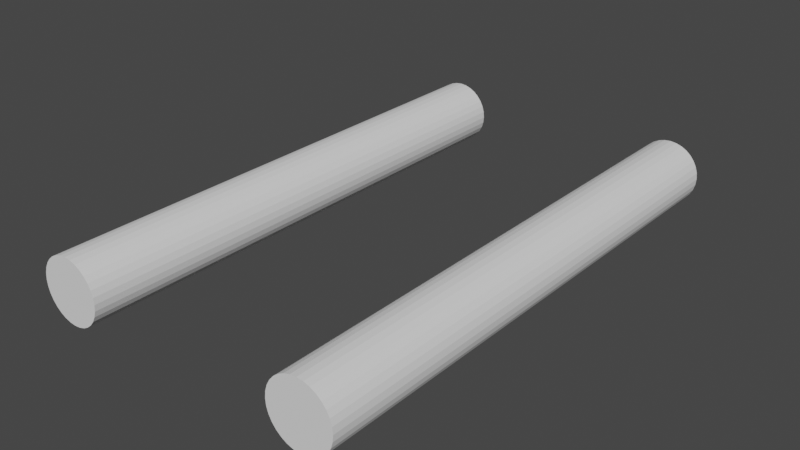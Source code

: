 # Source: rails_straight.blend  (saved by Blender 2.83.19; exported with 4.5.12 LTS)
import bpy
from mathutils import Matrix  # noqa: F401  (used for matrix-valued properties, if any)

bpy.ops.wm.read_factory_settings(use_empty=True)
scene = bpy.context.scene
scene.name = 'Scene'

# ---- collections
col_collection = bpy.data.collections.new('Collection'); scene.collection.children.link(col_collection)

# ---- world
world_world = bpy.data.worlds.new('World'); scene.world = world_world
world_world.use_nodes = True; world_world.node_tree.nodes.clear()
_N = world_world.node_tree.nodes; _L = world_world.node_tree.links
n0 = _N.new('ShaderNodeOutputWorld'); n0.name = 'World Output'; n0.location = (300, 300)
n1 = _N.new('ShaderNodeBackground'); n1.name = 'Background'; n1.location = (10, 300)
n1.inputs[0].default_value = (0.05088, 0.05088, 0.05088, 1.0)
_L.new(n1.outputs[0], n0.inputs[0])
n0.is_active_output = True
world_world.color = (0.05088, 0.05088, 0.05088)
world_world.use_sun_shadow = False
world_world.sun_shadow_jitter_overblur = 0.0

# ---- meshes
me_cylinder = bpy.data.meshes.new('Cylinder')
me_cylinder.from_pydata([(-0.3507, 0.6431, 0.07883), (-0.3507, -0.6431, 0.07883), (-0.3353, 0.6431, 0.07731), (-0.3353, -0.6431, 0.07731), (-0.3205, 0.6431, 0.07283), (-0.3205, -0.6431, 0.07283), (-0.3069, 0.6431, 0.06554), (-0.3069, -0.6431, 0.06554), (-0.2949, 0.6431, 0.05574), (-0.2949, -0.6431, 0.05574), (-0.2851, 0.6431, 0.04379), (-0.2851, -0.6431, 0.04379), (-0.2778, 0.6431, 0.03017), (-0.2778, -0.6431, 0.03017), (-0.2733, 0.6431, 0.01538), (-0.2733, -0.6431, 0.01538), (-0.2718, 0.6431, 3.406e-08), (-0.2718, -0.6431, -2.216e-08), (-0.2733, 0.6431, -0.01538), (-0.2733, -0.6431, -0.01538), (-0.2778, 0.6431, -0.03017), (-0.2778, -0.6431, -0.03017), (-0.2851, 0.6431, -0.04379), (-0.2851, -0.6431, -0.04379), (-0.2949, 0.6431, -0.05574), (-0.2949, -0.6431, -0.05574), (-0.3069, 0.6431, -0.06554), (-0.3069, -0.6431, -0.06554), (-0.3205, 0.6431, -0.07283), (-0.3205, -0.6431, -0.07283), (-0.3353, 0.6431, -0.07731), (-0.3353, -0.6431, -0.07731), (-0.3507, 0.6431, -0.07883), (-0.3507, -0.6431, -0.07883), (-0.366, 0.6431, -0.07731), (-0.366, -0.6431, -0.07731), (-0.3808, 0.6431, -0.07283), (-0.3808, -0.6431, -0.07283), (-0.3945, 0.6431, -0.06554), (-0.3945, -0.6431, -0.06554), (-0.4064, 0.6431, -0.05574), (-0.4064, -0.6431, -0.05574), (-0.4162, 0.6431, -0.04379), (-0.4162, -0.6431, -0.04379), (-0.4235, 0.6431, -0.03017), (-0.4235, -0.6431, -0.03017), (-0.428, 0.6431, -0.01538), (-0.428, -0.6431, -0.01538), (-0.4295, 0.6431, 1.042e-07), (-0.4295, -0.6431, 4.801e-08), (-0.428, 0.6431, 0.01538), (-0.428, -0.6431, 0.01538), (-0.4235, 0.6431, 0.03017), (-0.4235, -0.6431, 0.03017), (-0.4162, 0.6431, 0.04379), (-0.4162, -0.6431, 0.04379), (-0.4064, 0.6431, 0.05574), (-0.4064, -0.6431, 0.05574), (-0.3945, 0.6431, 0.06554), (-0.3945, -0.6431, 0.06554), (-0.3808, 0.6431, 0.07283), (-0.3808, -0.6431, 0.07283), (-0.366, 0.6431, 0.07731), (-0.366, -0.6431, 0.07731), (0.2815, 0.6431, 0.07883), (0.2815, -0.6431, 0.07883), (0.2969, 0.6431, 0.07731), (0.2969, -0.6431, 0.07731), (0.3117, 0.6431, 0.07283), (0.3117, -0.6431, 0.07283), (0.3253, 0.6431, 0.06554), (0.3253, -0.6431, 0.06554), (0.3372, 0.6431, 0.05574), (0.3372, -0.6431, 0.05574), (0.347, 0.6431, 0.04379), (0.347, -0.6431, 0.04379), (0.3543, 0.6431, 0.03017), (0.3543, -0.6431, 0.03017), (0.3588, 0.6431, 0.01538), (0.3588, -0.6431, 0.01538), (0.3603, 0.6431, 3.406e-08), (0.3603, -0.6431, -2.216e-08), (0.3588, 0.6431, -0.01538), (0.3588, -0.6431, -0.01538), (0.3543, 0.6431, -0.03017), (0.3543, -0.6431, -0.03017), (0.347, 0.6431, -0.04379), (0.347, -0.6431, -0.04379), (0.3372, 0.6431, -0.05574), (0.3372, -0.6431, -0.05574), (0.3253, 0.6431, -0.06554), (0.3253, -0.6431, -0.06554), (0.3117, 0.6431, -0.07283), (0.3117, -0.6431, -0.07283), (0.2969, 0.6431, -0.07731), (0.2969, -0.6431, -0.07731), (0.2815, 0.6431, -0.07883), (0.2815, -0.6431, -0.07883), (0.2661, 0.6431, -0.07731), (0.2661, -0.6431, -0.07731), (0.2513, 0.6431, -0.07283), (0.2513, -0.6431, -0.07283), (0.2377, 0.6431, -0.06554), (0.2377, -0.6431, -0.06554), (0.2258, 0.6431, -0.05574), (0.2258, -0.6431, -0.05574), (0.216, 0.6431, -0.04379), (0.216, -0.6431, -0.04379), (0.2087, 0.6431, -0.03017), (0.2087, -0.6431, -0.03017), (0.2042, 0.6431, -0.01538), (0.2042, -0.6431, -0.01538), (0.2027, 0.6431, 1.042e-07), (0.2027, -0.6431, 4.801e-08), (0.2042, 0.6431, 0.01538), (0.2042, -0.6431, 0.01538), (0.2087, 0.6431, 0.03017), (0.2087, -0.6431, 0.03017), (0.216, 0.6431, 0.04379), (0.216, -0.6431, 0.04379), (0.2258, 0.6431, 0.05574), (0.2258, -0.6431, 0.05574), (0.2377, 0.6431, 0.06554), (0.2377, -0.6431, 0.06554), (0.2513, 0.6431, 0.07283), (0.2513, -0.6431, 0.07283), (0.2661, 0.6431, 0.07731), (0.2661, -0.6431, 0.07731)], [], [(0, 1, 3, 2), (2, 3, 5, 4), (4, 5, 7, 6), (6, 7, 9, 8), (8, 9, 11, 10), (10, 11, 13, 12), (12, 13, 15, 14), (14, 15, 17, 16), (16, 17, 19, 18), (18, 19, 21, 20), (20, 21, 23, 22), (22, 23, 25, 24), (24, 25, 27, 26), (26, 27, 29, 28), (28, 29, 31, 30), (30, 31, 33, 32), (32, 33, 35, 34), (34, 35, 37, 36), (36, 37, 39, 38), (38, 39, 41, 40), (40, 41, 43, 42), (42, 43, 45, 44), (44, 45, 47, 46), (46, 47, 49, 48), (48, 49, 51, 50), (50, 51, 53, 52), (52, 53, 55, 54), (54, 55, 57, 56), (56, 57, 59, 58), (58, 59, 61, 60), (3, 1, 63, 61, 59, 57, 55, 53, 51, 49, 47, 45, 43, 41, 39, 37, 35, 33, 31, 29, 27, 25, 23, 21, 19, 17, 15, 13, 11, 9, 7, 5), (60, 61, 63, 62), (62, 63, 1, 0), (0, 2, 4, 6, 8, 10, 12, 14, 16, 18, 20, 22, 24, 26, 28, 30, 32, 34, 36, 38, 40, 42, 44, 46, 48, 50, 52, 54, 56, 58, 60, 62), (64, 65, 67, 66), (66, 67, 69, 68), (68, 69, 71, 70), (70, 71, 73, 72), (72, 73, 75, 74), (74, 75, 77, 76), (76, 77, 79, 78), (78, 79, 81, 80), (80, 81, 83, 82), (82, 83, 85, 84), (84, 85, 87, 86), (86, 87, 89, 88), (88, 89, 91, 90), (90, 91, 93, 92), (92, 93, 95, 94), (94, 95, 97, 96), (96, 97, 99, 98), (98, 99, 101, 100), (100, 101, 103, 102), (102, 103, 105, 104), (104, 105, 107, 106), (106, 107, 109, 108), (108, 109, 111, 110), (110, 111, 113, 112), (112, 113, 115, 114), (114, 115, 117, 116), (116, 117, 119, 118), (118, 119, 121, 120), (120, 121, 123, 122), (122, 123, 125, 124), (67, 65, 127, 125, 123, 121, 119, 117, 115, 113, 111, 109, 107, 105, 103, 101, 99, 97, 95, 93, 91, 89, 87, 85, 83, 81, 79, 77, 75, 73, 71, 69), (124, 125, 127, 126), (126, 127, 65, 64), (64, 66, 68, 70, 72, 74, 76, 78, 80, 82, 84, 86, 88, 90, 92, 94, 96, 98, 100, 102, 104, 106, 108, 110, 112, 114, 116, 118, 120, 122, 124, 126)])
_uv = me_cylinder.uv_layers.new(name='UVMap')
_uv.uv.foreach_set('vector', [1.0, 0.5, 1.0, 1.0, 0.9688, 1.0, 0.9688, 0.5, 0.9688, 0.5, 0.9688, 1.0, 0.9375, 1.0, 0.9375, 0.5, 0.9375, 0.5, 0.9375, 1.0, 0.9062, 1.0, 0.9062, 0.5, 0.9062, 0.5, 0.9062, 1.0, 0.875, 1.0, 0.875, 0.5, 0.875, 0.5, 0.875, 1.0, 0.8438, 1.0, 0.8438, 0.5, 0.8438, 0.5, 0.8438, 1.0, 0.8125, 1.0, 0.8125, 0.5, 0.8125, 0.5, 0.8125, 1.0, 0.7812, 1.0, 0.7812, 0.5, 0.7812, 0.5, 0.7812, 1.0, 0.75, 1.0, 0.75, 0.5, 0.75, 0.5, 0.75, 1.0, 0.7188, 1.0, 0.7188, 0.5, 0.7188, 0.5, 0.7188, 1.0, 0.6875, 1.0, 0.6875, 0.5, 0.6875, 0.5, 0.6875, 1.0, 0.6562, 1.0, 0.6562, 0.5, 0.6562, 0.5, 0.6562, 1.0, 0.625, 1.0, 0.625, 0.5, 0.625, 0.5, 0.625, 1.0, 0.5938, 1.0, 0.5938, 0.5, 0.5938, 0.5, 0.5938, 1.0, 0.5625, 1.0, 0.5625, 0.5, 0.5625, 0.5, 0.5625, 1.0, 0.5312, 1.0, 0.5312, 0.5, 0.5312, 0.5, 0.5312, 1.0, 0.5, 1.0, 0.5, 0.5, 0.5, 0.5, 0.5, 1.0, 0.4688, 1.0, 0.4688, 0.5, 0.4688, 0.5, 0.4688, 1.0, 0.4375, 1.0, 0.4375, 0.5, 0.4375, 0.5, 0.4375, 1.0, 0.4062, 1.0, 0.4062, 0.5, 0.4062, 0.5, 0.4062, 1.0, 0.375, 1.0, 0.375, 0.5, 0.375, 0.5, 0.375, 1.0, 0.3438, 1.0, 0.3438, 0.5, 0.3438, 0.5, 0.3438, 1.0, 0.3125, 1.0, 0.3125, 0.5, 0.3125, 0.5, 0.3125, 1.0, 0.2812, 1.0, 0.2812, 0.5, 0.2812, 0.5, 0.2812, 1.0, 0.25, 1.0, 0.25, 0.5, 0.25, 0.5, 0.25, 1.0, 0.2188, 1.0, 0.2188, 0.5, 0.2188, 0.5, 0.2188, 1.0, 0.1875, 1.0, 0.1875, 0.5, 0.1875, 0.5, 0.1875, 1.0, 0.1562, 1.0, 0.1562, 0.5, 0.1562, 0.5, 0.1562, 1.0, 0.125, 1.0, 0.125, 0.5, 0.125, 0.5, 0.125, 1.0, 0.09375, 1.0, 0.09375, 0.5, 0.09375, 0.5, 0.09375, 1.0, 0.0625, 1.0, 0.0625, 0.5, 0.2968, 0.4854, 0.25, 0.49, 0.2032, 0.4854, 0.1582, 0.4717, 0.1167, 0.4496, 0.08029, 0.4197, 0.05045, 0.3833, 0.02827, 0.3418, 0.01461, 0.2968, 0.01, 0.25, 0.01461, 0.2032, 0.02827, 0.1582, 0.05045, 0.1167, 0.08029, 0.08029, 0.1167, 0.05045, 0.1582, 0.02827, 0.2032, 0.01461, 0.25, 0.01, 0.2968, 0.01461, 0.3418, 0.02827, 0.3833, 0.05045, 0.4197, 0.08029, 0.4496, 0.1167, 0.4717, 0.1582, 0.4854, 0.2032, 0.49, 0.25, 0.4854, 0.2968, 0.4717, 0.3418, 0.4496, 0.3833, 0.4197, 0.4197, 0.3833, 0.4496, 0.3418, 0.4717, 0.0625, 0.5, 0.0625, 1.0, 0.03125, 1.0, 0.03125, 0.5, 0.03125, 0.5, 0.03125, 1.0, 0.0, 1.0, 0.0, 0.5, 0.75, 0.49, 0.7968, 0.4854, 0.8418, 0.4717, 0.8833, 0.4496, 0.9197, 0.4197, 0.9496, 0.3833, 0.9717, 0.3418, 0.9854, 0.2968, 0.99, 0.25, 0.9854, 0.2032, 0.9717, 0.1582, 0.9496, 0.1167, 0.9197, 0.08029, 0.8833, 0.05045, 0.8418, 0.02827, 0.7968, 0.01461, 0.75, 0.01, 0.7032, 0.01461, 0.6582, 0.02827, 0.6167, 0.05045, 0.5803, 0.08029, 0.5504, 0.1167, 0.5283, 0.1582, 0.5146, 0.2032, 0.51, 0.25, 0.5146, 0.2968, 0.5283, 0.3418, 0.5504, 0.3833, 0.5803, 0.4197, 0.6167, 0.4496, 0.6582, 0.4717, 0.7032, 0.4854, 1.0, 0.5, 1.0, 1.0, 0.9688, 1.0, 0.9688, 0.5, 0.9688, 0.5, 0.9688, 1.0, 0.9375, 1.0, 0.9375, 0.5, 0.9375, 0.5, 0.9375, 1.0, 0.9062, 1.0, 0.9062, 0.5, 0.9062, 0.5, 0.9062, 1.0, 0.875, 1.0, 0.875, 0.5, 0.875, 0.5, 0.875, 1.0, 0.8438, 1.0, 0.8438, 0.5, 0.8438, 0.5, 0.8438, 1.0, 0.8125, 1.0, 0.8125, 0.5, 0.8125, 0.5, 0.8125, 1.0, 0.7812, 1.0, 0.7812, 0.5, 0.7812, 0.5, 0.7812, 1.0, 0.75, 1.0, 0.75, 0.5, 0.75, 0.5, 0.75, 1.0, 0.7188, 1.0, 0.7188, 0.5, 0.7188, 0.5, 0.7188, 1.0, 0.6875, 1.0, 0.6875, 0.5, 0.6875, 0.5, 0.6875, 1.0, 0.6562, 1.0, 0.6562, 0.5, 0.6562, 0.5, 0.6562, 1.0, 0.625, 1.0, 0.625, 0.5, 0.625, 0.5, 0.625, 1.0, 0.5938, 1.0, 0.5938, 0.5, 0.5938, 0.5, 0.5938, 1.0, 0.5625, 1.0, 0.5625, 0.5, 0.5625, 0.5, 0.5625, 1.0, 0.5312, 1.0, 0.5312, 0.5, 0.5312, 0.5, 0.5312, 1.0, 0.5, 1.0, 0.5, 0.5, 0.5, 0.5, 0.5, 1.0, 0.4688, 1.0, 0.4688, 0.5, 0.4688, 0.5, 0.4688, 1.0, 0.4375, 1.0, 0.4375, 0.5, 0.4375, 0.5, 0.4375, 1.0, 0.4062, 1.0, 0.4062, 0.5, 0.4062, 0.5, 0.4062, 1.0, 0.375, 1.0, 0.375, 0.5, 0.375, 0.5, 0.375, 1.0, 0.3438, 1.0, 0.3438, 0.5, 0.3438, 0.5, 0.3438, 1.0, 0.3125, 1.0, 0.3125, 0.5, 0.3125, 0.5, 0.3125, 1.0, 0.2812, 1.0, 0.2812, 0.5, 0.2812, 0.5, 0.2812, 1.0, 0.25, 1.0, 0.25, 0.5, 0.25, 0.5, 0.25, 1.0, 0.2188, 1.0, 0.2188, 0.5, 0.2188, 0.5, 0.2188, 1.0, 0.1875, 1.0, 0.1875, 0.5, 0.1875, 0.5, 0.1875, 1.0, 0.1562, 1.0, 0.1562, 0.5, 0.1562, 0.5, 0.1562, 1.0, 0.125, 1.0, 0.125, 0.5, 0.125, 0.5, 0.125, 1.0, 0.09375, 1.0, 0.09375, 0.5, 0.09375, 0.5, 0.09375, 1.0, 0.0625, 1.0, 0.0625, 0.5, 0.2968, 0.4854, 0.25, 0.49, 0.2032, 0.4854, 0.1582, 0.4717, 0.1167, 0.4496, 0.08029, 0.4197, 0.05045, 0.3833, 0.02827, 0.3418, 0.01461, 0.2968, 0.01, 0.25, 0.01461, 0.2032, 0.02827, 0.1582, 0.05045, 0.1167, 0.08029, 0.08029, 0.1167, 0.05045, 0.1582, 0.02827, 0.2032, 0.01461, 0.25, 0.01, 0.2968, 0.01461, 0.3418, 0.02827, 0.3833, 0.05045, 0.4197, 0.08029, 0.4496, 0.1167, 0.4717, 0.1582, 0.4854, 0.2032, 0.49, 0.25, 0.4854, 0.2968, 0.4717, 0.3418, 0.4496, 0.3833, 0.4197, 0.4197, 0.3833, 0.4496, 0.3418, 0.4717, 0.0625, 0.5, 0.0625, 1.0, 0.03125, 1.0, 0.03125, 0.5, 0.03125, 0.5, 0.03125, 1.0, 0.0, 1.0, 0.0, 0.5, 0.75, 0.49, 0.7968, 0.4854, 0.8418, 0.4717, 0.8833, 0.4496, 0.9197, 0.4197, 0.9496, 0.3833, 0.9717, 0.3418, 0.9854, 0.2968, 0.99, 0.25, 0.9854, 0.2032, 0.9717, 0.1582, 0.9496, 0.1167, 0.9197, 0.08029, 0.8833, 0.05045, 0.8418, 0.02827, 0.7968, 0.01461, 0.75, 0.01, 0.7032, 0.01461, 0.6582, 0.02827, 0.6167, 0.05045, 0.5803, 0.08029, 0.5504, 0.1167, 0.5283, 0.1582, 0.5146, 0.2032, 0.51, 0.25, 0.5146, 0.2968, 0.5283, 0.3418, 0.5504, 0.3833, 0.5803, 0.4197, 0.6167, 0.4496, 0.6582, 0.4717, 0.7032, 0.4854])
me_cylinder.use_remesh_fix_poles = True
me_cylinder.use_remesh_preserve_attributes = False
me_cylinder.use_mirror_vertex_groups = False
me_cylinder.update()

# ---- objects
ob_cylinder = bpy.data.objects.new('Cylinder', me_cylinder)

# ---- transforms, parenting, visibility, modifiers, constraints
ob_cylinder.location = (0.0, 0.0, 0.0)
ob_cylinder.lineart.crease_threshold = 0.0

# ---- collection membership
col_collection.objects.link(ob_cylinder)

# ---- scene / render settings (as saved in the file)
scene.frame_start = 1; scene.frame_end = 250; scene.frame_set(1)
scene.render.engine = 'BLENDER_EEVEE_NEXT'
scene.cycles.use_denoising = False
scene.cycles.samples = 128
scene.cycles.sampling_pattern = 'TABULATED_SOBOL'
scene.cycles.use_adaptive_sampling = False
scene.cycles.use_light_tree = False
scene.view_settings.view_transform = 'Filmic'
bpy.context.view_layer.update()

# ---- added for rendering (the .blend has no active camera and no usable light): camera, sun
cam_auto = bpy.data.cameras.new('AutoCamera')
cam_auto.lens = 50.0
cam_auto.sensor_width = 36.0
cam_auto.clip_end = 1000.0
ob_auto_camera = bpy.data.objects.new('AutoCamera', cam_auto)
scene.collection.objects.link(ob_auto_camera)
ob_auto_camera.location = (1.36948, -1.68487, 1.12325)
ob_auto_camera.rotation_euler = (1.09748, -7.21219e-08, 0.694738)
scene.camera = ob_auto_camera
light_auto_sun = bpy.data.lights.new('AutoSun', 'SUN')
light_auto_sun.energy = 3.0
light_auto_sun.angle = 0.0523599
ob_auto_sun = bpy.data.objects.new('AutoSun', light_auto_sun)
scene.collection.objects.link(ob_auto_sun)
ob_auto_sun.rotation_euler = (0.872665, 0.174533, 0.523599)
bpy.context.view_layer.update()

